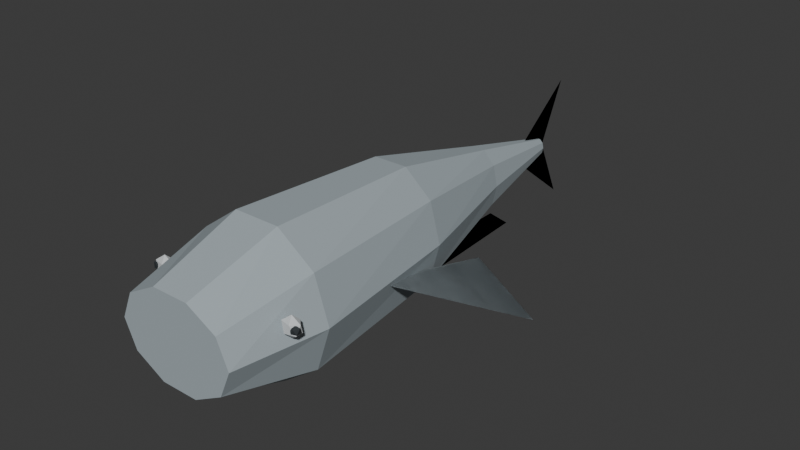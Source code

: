 # Source: Sengarat.blend  (saved by Blender 5.2.44; exported with 4.5.12 LTS)
import bpy
from mathutils import Matrix  # noqa: F401  (used for matrix-valued properties, if any)

bpy.ops.wm.read_factory_settings(use_empty=True)
scene = bpy.context.scene
scene.name = 'Scene'

# ---- collections
col_collection = bpy.data.collections.new('Collection'); scene.collection.children.link(col_collection)

# ---- materials (node trees are filled in below, after node groups)
mat_sengaratskin = bpy.data.materials.new('SengaratSkin')
mat_sengaratskin.diffuse_color = (0.37, 0.43, 0.46, 1.0)
mat_sengaratfins = bpy.data.materials.new('SengaratFins')
mat_sengaratfins.diffuse_color = (0.2516, 0.2924, 0.3128, 1.0)
mat_sengaratbelly = bpy.data.materials.new('SengaratBelly')
mat_sengaratbelly.diffuse_color = (0.615, 0.645, 0.66, 1.0)
mat_rockfishink = bpy.data.materials.new('RockFishInk')
mat_rockfishink.diffuse_color = (0.024, 0.031, 0.035, 1.0)

# ---- material node trees
mat_sengaratskin.use_nodes = True; mat_sengaratskin.node_tree.nodes.clear()
_N = mat_sengaratskin.node_tree.nodes; _L = mat_sengaratskin.node_tree.links
n0 = _N.new('ShaderNodeBsdfPrincipled'); n0.name = 'Principled BSDF'; n0.location = (-200, 100)
n0.inputs[0].default_value = (0.37, 0.43, 0.46, 1.0)
n0.inputs[2].default_value = 0.78
n0.inputs[10].default_value = 0.005
n1 = _N.new('ShaderNodeOutputMaterial'); n1.name = 'Material Output'; n1.location = (200, 100)
_L.new(n0.outputs[0], n1.inputs[0])
n1.is_active_output = True
mat_sengaratfins.use_nodes = True; mat_sengaratfins.node_tree.nodes.clear()
_N = mat_sengaratfins.node_tree.nodes; _L = mat_sengaratfins.node_tree.links
n0 = _N.new('ShaderNodeBsdfPrincipled'); n0.name = 'Principled BSDF'; n0.location = (-200, 100)
n0.inputs[0].default_value = (0.2516, 0.2924, 0.3128, 1.0)
n0.inputs[2].default_value = 0.78
n0.inputs[10].default_value = 0.005
n1 = _N.new('ShaderNodeOutputMaterial'); n1.name = 'Material Output'; n1.location = (200, 100)
_L.new(n0.outputs[0], n1.inputs[0])
n1.is_active_output = True
mat_sengaratbelly.use_nodes = True; mat_sengaratbelly.node_tree.nodes.clear()
_N = mat_sengaratbelly.node_tree.nodes; _L = mat_sengaratbelly.node_tree.links
n0 = _N.new('ShaderNodeBsdfPrincipled'); n0.name = 'Principled BSDF'; n0.location = (-200, 100)
n0.inputs[0].default_value = (0.615, 0.645, 0.66, 1.0)
n0.inputs[2].default_value = 0.78
n0.inputs[10].default_value = 0.005
n1 = _N.new('ShaderNodeOutputMaterial'); n1.name = 'Material Output'; n1.location = (200, 100)
_L.new(n0.outputs[0], n1.inputs[0])
n1.is_active_output = True
mat_rockfishink.use_nodes = True; mat_rockfishink.node_tree.nodes.clear()
_N = mat_rockfishink.node_tree.nodes; _L = mat_rockfishink.node_tree.links
n0 = _N.new('ShaderNodeBsdfPrincipled'); n0.name = 'Principled BSDF'; n0.location = (-200, 100)
n0.inputs[0].default_value = (0.024, 0.031, 0.035, 1.0)
n0.inputs[2].default_value = 0.78
n0.inputs[10].default_value = 0.005
n1 = _N.new('ShaderNodeOutputMaterial'); n1.name = 'Material Output'; n1.location = (200, 100)
_L.new(n0.outputs[0], n1.inputs[0])
n1.is_active_output = True

# ---- world
world_world = bpy.data.worlds.new('World'); scene.world = world_world
world_world.use_nodes = True; world_world.node_tree.nodes.clear()
_N = world_world.node_tree.nodes; _L = world_world.node_tree.links
n0 = _N.new('ShaderNodeOutputWorld'); n0.name = 'World Output'; n0.location = (200, 100)
n1 = _N.new('ShaderNodeBackground'); n1.name = 'Background'; n1.location = (-200, 100)
n1.inputs[0].default_value = (0.05088, 0.05088, 0.05088, 1.0)
_L.new(n1.outputs[0], n0.inputs[0])
n0.is_active_output = True
world_world.color = (0.05088, 0.05088, 0.05088)
world_world.sun_shadow_jitter_overblur = 0.0

# ---- meshes
me_body = bpy.data.meshes.new('Body')
me_body.from_pydata([(0.16, -0.62, 0.225), (0.1294, -0.62, 0.2955), (0.04944, -0.62, 0.3391), (-0.04944, -0.62, 0.3391), (-0.1294, -0.62, 0.2955), (-0.16, -0.62, 0.225), (-0.1294, -0.62, 0.1545), (-0.04944, -0.62, 0.1109), (0.04944, -0.62, 0.1109), (0.1294, -0.62, 0.1545), (0.2, -0.38, 0.225), (0.1618, -0.38, 0.3426), (0.0618, -0.38, 0.4152), (-0.0618, -0.38, 0.4152), (-0.1618, -0.38, 0.3426), (-0.2, -0.38, 0.225), (-0.1618, -0.38, 0.1074), (-0.0618, -0.38, 0.03479), (0.0618, -0.38, 0.03479), (0.1618, -0.38, 0.1074), (0.15, 0.05, 0.225), (0.1214, 0.05, 0.3308), (0.04635, 0.05, 0.3962), (-0.04635, 0.05, 0.3962), (-0.1214, 0.05, 0.3308), (-0.15, 0.05, 0.225), (-0.1214, 0.05, 0.1192), (-0.04635, 0.05, 0.05381), (0.04635, 0.05, 0.05381), (0.1214, 0.05, 0.1192), (0.065, 0.4, 0.225), (0.05259, 0.4, 0.2808), (0.02009, 0.4, 0.3154), (-0.02009, 0.4, 0.3154), (-0.05259, 0.4, 0.2808), (-0.065, 0.4, 0.225), (-0.05259, 0.4, 0.1692), (-0.02009, 0.4, 0.1346), (0.02009, 0.4, 0.1346), (0.05259, 0.4, 0.1692), (0.018, 0.69, 0.225), (0.01456, 0.69, 0.2397), (0.005562, 0.69, 0.2488), (-0.005562, 0.69, 0.2488), (-0.01456, 0.69, 0.2397), (-0.018, 0.69, 0.225), (-0.01456, 0.69, 0.2103), (-0.005562, 0.69, 0.2012), (0.005562, 0.69, 0.2012), (0.01456, 0.69, 0.2103)], [], [(9, 8, 7, 6, 5, 4, 3, 2, 1, 0), (40, 41, 42, 43, 44, 45, 46, 47, 48, 49), (0, 1, 11, 10), (1, 2, 12, 11), (2, 3, 13, 12), (3, 4, 14, 13), (4, 5, 15, 14), (5, 6, 16, 15), (6, 7, 17, 16), (7, 8, 18, 17), (8, 9, 19, 18), (9, 0, 10, 19), (10, 11, 21, 20), (11, 12, 22, 21), (12, 13, 23, 22), (13, 14, 24, 23), (14, 15, 25, 24), (15, 16, 26, 25), (16, 17, 27, 26), (17, 18, 28, 27), (18, 19, 29, 28), (19, 10, 20, 29), (20, 21, 31, 30), (21, 22, 32, 31), (22, 23, 33, 32), (23, 24, 34, 33), (24, 25, 35, 34), (25, 26, 36, 35), (26, 27, 37, 36), (27, 28, 38, 37), (28, 29, 39, 38), (29, 20, 30, 39), (30, 31, 41, 40), (31, 32, 42, 41), (32, 33, 43, 42), (33, 34, 44, 43), (34, 35, 45, 44), (35, 36, 46, 45), (36, 37, 47, 46), (37, 38, 48, 47), (38, 39, 49, 48), (39, 30, 40, 49)])
me_body.materials.append(mat_sengaratskin)
me_body.update()
me_longanalfin = bpy.data.meshes.new('LongAnalFin')
me_longanalfin.from_pydata([(0.0, -0.12, 0.1), (0.0, 0.47, 0.1), (0.0, 0.55, 0.04), (0.0, 0.03, 0.015)], [], [(0, 1, 2, 3), (3, 2, 1, 0)])
me_longanalfin.materials.append(mat_sengaratfins)
me_longanalfin.update()
me_pectoral_1 = bpy.data.meshes.new('Pectoral-1')
me_pectoral_1.from_pydata([(-0.14, -0.18, 0.225), (-0.4, 0.08, 0.105), (-0.15, 0.21, 0.125)], [], [(0, 1, 2), (2, 1, 0)])
me_pectoral_1.materials.append(mat_sengaratfins)
me_pectoral_1.update()
me_pectoral1 = bpy.data.meshes.new('Pectoral1')
me_pectoral1.from_pydata([(0.14, -0.18, 0.225), (0.4, 0.08, 0.105), (0.15, 0.21, 0.125)], [], [(0, 1, 2), (2, 1, 0)])
me_pectoral1.materials.append(mat_sengaratfins)
me_pectoral1.update()
me_tailfin = bpy.data.meshes.new('TailFin')
me_tailfin.from_pydata([(0.0, 0.0, 0.0), (0.0, 0.22, 0.17), (0.0, 0.14, 0.0), (0.0, 0.22, -0.17)], [], [(0, 1, 2, 3), (3, 2, 1, 0)])
me_tailfin.materials.append(mat_sengaratfins)
me_tailfin.update()
me_eye_1 = bpy.data.meshes.new('Eye-1')
me_eye_1.from_pydata([(0.0, 0.0, -0.027), (0.01954, -0.009936, -0.01207), (-0.007462, -0.01608, -0.01207), (-0.02415, 0.0, -0.01207), (-0.007462, 0.01608, -0.01207), (0.01954, 0.009936, -0.01207), (0.007462, -0.01608, 0.01207), (-0.01954, -0.009936, 0.01207), (-0.01954, 0.009936, 0.01207), (0.007462, 0.01608, 0.01207), (0.02415, 0.0, 0.01207), (0.0, 0.0, 0.027)], [], [(0, 1, 2), (1, 0, 5), (0, 2, 3), (0, 3, 4), (0, 4, 5), (1, 5, 10), (2, 1, 6), (3, 2, 7), (4, 3, 8), (5, 4, 9), (1, 10, 6), (2, 6, 7), (3, 7, 8), (4, 8, 9), (5, 9, 10), (6, 10, 11), (7, 6, 11), (8, 7, 11), (9, 8, 11), (10, 9, 11)])
_uv = me_eye_1.uv_layers.new(name='UVMap')
_uv.uv.foreach_set('vector', [0.1818, 0.0, 0.2727, 0.1575, 0.09091, 0.1575, 0.2727, 0.1575, 0.3636, 0.0, 0.4545, 0.1575, 0.9091, 0.0, 1.0, 0.1575, 0.8182, 0.1575, 0.7273, 0.0, 0.8182, 0.1575, 0.6364, 0.1575, 0.5455, 0.0, 0.6364, 0.1575, 0.4545, 0.1575, 0.2727, 0.1575, 0.4545, 0.1575, 0.3636, 0.3149, 0.09091, 0.1575, 0.2727, 0.1575, 0.1818, 0.3149, 0.8182, 0.1575, 1.0, 0.1575, 0.9091, 0.3149, 0.6364, 0.1575, 0.8182, 0.1575, 0.7273, 0.3149, 0.4545, 0.1575, 0.6364, 0.1575, 0.5455, 0.3149, 0.2727, 0.1575, 0.3636, 0.3149, 0.1818, 0.3149, 0.09091, 0.1575, 0.1818, 0.3149, 0.0, 0.3149, 0.8182, 0.1575, 0.9091, 0.3149, 0.7273, 0.3149, 0.6364, 0.1575, 0.7273, 0.3149, 0.5455, 0.3149, 0.4545, 0.1575, 0.5455, 0.3149, 0.3636, 0.3149, 0.1818, 0.3149, 0.3636, 0.3149, 0.2727, 0.4724, 0.0, 0.3149, 0.1818, 0.3149, 0.09091, 0.4724, 0.7273, 0.3149, 0.9091, 0.3149, 0.8182, 0.4724, 0.5455, 0.3149, 0.7273, 0.3149, 0.6364, 0.4724, 0.3636, 0.3149, 0.5455, 0.3149, 0.4545, 0.4724])
me_eye_1.materials.append(mat_sengaratbelly)
me_eye_1.update()
me_pupil_1 = bpy.data.meshes.new('Pupil-1')
me_pupil_1.from_pydata([(0.0, 0.0, -0.01296), (0.009378, -0.006813, -0.005796), (-0.003582, -0.01102, -0.005796), (-0.01159, 0.0, -0.005796), (-0.003582, 0.01102, -0.005796), (0.009378, 0.006813, -0.005796), (0.003582, -0.01102, 0.005796), (-0.009378, -0.006813, 0.005796), (-0.009378, 0.006813, 0.005796), (0.003582, 0.01102, 0.005796), (0.01159, 0.0, 0.005796), (0.0, 0.0, 0.01296)], [], [(0, 1, 2), (1, 0, 5), (0, 2, 3), (0, 3, 4), (0, 4, 5), (1, 5, 10), (2, 1, 6), (3, 2, 7), (4, 3, 8), (5, 4, 9), (1, 10, 6), (2, 6, 7), (3, 7, 8), (4, 8, 9), (5, 9, 10), (6, 10, 11), (7, 6, 11), (8, 7, 11), (9, 8, 11), (10, 9, 11)])
_uv = me_pupil_1.uv_layers.new(name='UVMap')
_uv.uv.foreach_set('vector', [0.1818, 0.0, 0.2727, 0.1575, 0.09091, 0.1575, 0.2727, 0.1575, 0.3636, 0.0, 0.4545, 0.1575, 0.9091, 0.0, 1.0, 0.1575, 0.8182, 0.1575, 0.7273, 0.0, 0.8182, 0.1575, 0.6364, 0.1575, 0.5455, 0.0, 0.6364, 0.1575, 0.4545, 0.1575, 0.2727, 0.1575, 0.4545, 0.1575, 0.3636, 0.3149, 0.09091, 0.1575, 0.2727, 0.1575, 0.1818, 0.3149, 0.8182, 0.1575, 1.0, 0.1575, 0.9091, 0.3149, 0.6364, 0.1575, 0.8182, 0.1575, 0.7273, 0.3149, 0.4545, 0.1575, 0.6364, 0.1575, 0.5455, 0.3149, 0.2727, 0.1575, 0.3636, 0.3149, 0.1818, 0.3149, 0.09091, 0.1575, 0.1818, 0.3149, 0.0, 0.3149, 0.8182, 0.1575, 0.9091, 0.3149, 0.7273, 0.3149, 0.6364, 0.1575, 0.7273, 0.3149, 0.5455, 0.3149, 0.4545, 0.1575, 0.5455, 0.3149, 0.3636, 0.3149, 0.1818, 0.3149, 0.3636, 0.3149, 0.2727, 0.4724, 0.0, 0.3149, 0.1818, 0.3149, 0.09091, 0.4724, 0.7273, 0.3149, 0.9091, 0.3149, 0.8182, 0.4724, 0.5455, 0.3149, 0.7273, 0.3149, 0.6364, 0.4724, 0.3636, 0.3149, 0.5455, 0.3149, 0.4545, 0.4724])
me_pupil_1.materials.append(mat_rockfishink)
me_pupil_1.update()
me_eye1 = bpy.data.meshes.new('Eye1')
me_eye1.from_pydata([(0.0, 0.0, -0.027), (0.01954, -0.009936, -0.01207), (-0.007462, -0.01608, -0.01207), (-0.02415, 0.0, -0.01207), (-0.007462, 0.01608, -0.01207), (0.01954, 0.009936, -0.01207), (0.007462, -0.01608, 0.01207), (-0.01954, -0.009936, 0.01207), (-0.01954, 0.009936, 0.01207), (0.007462, 0.01608, 0.01207), (0.02415, 0.0, 0.01207), (0.0, 0.0, 0.027)], [], [(0, 1, 2), (1, 0, 5), (0, 2, 3), (0, 3, 4), (0, 4, 5), (1, 5, 10), (2, 1, 6), (3, 2, 7), (4, 3, 8), (5, 4, 9), (1, 10, 6), (2, 6, 7), (3, 7, 8), (4, 8, 9), (5, 9, 10), (6, 10, 11), (7, 6, 11), (8, 7, 11), (9, 8, 11), (10, 9, 11)])
_uv = me_eye1.uv_layers.new(name='UVMap')
_uv.uv.foreach_set('vector', [0.1818, 0.0, 0.2727, 0.1575, 0.09091, 0.1575, 0.2727, 0.1575, 0.3636, 0.0, 0.4545, 0.1575, 0.9091, 0.0, 1.0, 0.1575, 0.8182, 0.1575, 0.7273, 0.0, 0.8182, 0.1575, 0.6364, 0.1575, 0.5455, 0.0, 0.6364, 0.1575, 0.4545, 0.1575, 0.2727, 0.1575, 0.4545, 0.1575, 0.3636, 0.3149, 0.09091, 0.1575, 0.2727, 0.1575, 0.1818, 0.3149, 0.8182, 0.1575, 1.0, 0.1575, 0.9091, 0.3149, 0.6364, 0.1575, 0.8182, 0.1575, 0.7273, 0.3149, 0.4545, 0.1575, 0.6364, 0.1575, 0.5455, 0.3149, 0.2727, 0.1575, 0.3636, 0.3149, 0.1818, 0.3149, 0.09091, 0.1575, 0.1818, 0.3149, 0.0, 0.3149, 0.8182, 0.1575, 0.9091, 0.3149, 0.7273, 0.3149, 0.6364, 0.1575, 0.7273, 0.3149, 0.5455, 0.3149, 0.4545, 0.1575, 0.5455, 0.3149, 0.3636, 0.3149, 0.1818, 0.3149, 0.3636, 0.3149, 0.2727, 0.4724, 0.0, 0.3149, 0.1818, 0.3149, 0.09091, 0.4724, 0.7273, 0.3149, 0.9091, 0.3149, 0.8182, 0.4724, 0.5455, 0.3149, 0.7273, 0.3149, 0.6364, 0.4724, 0.3636, 0.3149, 0.5455, 0.3149, 0.4545, 0.4724])
me_eye1.materials.append(mat_sengaratbelly)
me_eye1.update()
me_pupil1 = bpy.data.meshes.new('Pupil1')
me_pupil1.from_pydata([(0.0, 0.0, -0.01296), (0.009378, -0.006813, -0.005796), (-0.003582, -0.01102, -0.005796), (-0.01159, 0.0, -0.005796), (-0.003582, 0.01102, -0.005796), (0.009378, 0.006813, -0.005796), (0.003582, -0.01102, 0.005796), (-0.009378, -0.006813, 0.005796), (-0.009378, 0.006813, 0.005796), (0.003582, 0.01102, 0.005796), (0.01159, 0.0, 0.005796), (0.0, 0.0, 0.01296)], [], [(0, 1, 2), (1, 0, 5), (0, 2, 3), (0, 3, 4), (0, 4, 5), (1, 5, 10), (2, 1, 6), (3, 2, 7), (4, 3, 8), (5, 4, 9), (1, 10, 6), (2, 6, 7), (3, 7, 8), (4, 8, 9), (5, 9, 10), (6, 10, 11), (7, 6, 11), (8, 7, 11), (9, 8, 11), (10, 9, 11)])
_uv = me_pupil1.uv_layers.new(name='UVMap')
_uv.uv.foreach_set('vector', [0.1818, 0.0, 0.2727, 0.1575, 0.09091, 0.1575, 0.2727, 0.1575, 0.3636, 0.0, 0.4545, 0.1575, 0.9091, 0.0, 1.0, 0.1575, 0.8182, 0.1575, 0.7273, 0.0, 0.8182, 0.1575, 0.6364, 0.1575, 0.5455, 0.0, 0.6364, 0.1575, 0.4545, 0.1575, 0.2727, 0.1575, 0.4545, 0.1575, 0.3636, 0.3149, 0.09091, 0.1575, 0.2727, 0.1575, 0.1818, 0.3149, 0.8182, 0.1575, 1.0, 0.1575, 0.9091, 0.3149, 0.6364, 0.1575, 0.8182, 0.1575, 0.7273, 0.3149, 0.4545, 0.1575, 0.6364, 0.1575, 0.5455, 0.3149, 0.2727, 0.1575, 0.3636, 0.3149, 0.1818, 0.3149, 0.09091, 0.1575, 0.1818, 0.3149, 0.0, 0.3149, 0.8182, 0.1575, 0.9091, 0.3149, 0.7273, 0.3149, 0.6364, 0.1575, 0.7273, 0.3149, 0.5455, 0.3149, 0.4545, 0.1575, 0.5455, 0.3149, 0.3636, 0.3149, 0.1818, 0.3149, 0.3636, 0.3149, 0.2727, 0.4724, 0.0, 0.3149, 0.1818, 0.3149, 0.09091, 0.4724, 0.7273, 0.3149, 0.9091, 0.3149, 0.8182, 0.4724, 0.5455, 0.3149, 0.7273, 0.3149, 0.6364, 0.4724, 0.3636, 0.3149, 0.5455, 0.3149, 0.4545, 0.4724])
me_pupil1.materials.append(mat_rockfishink)
me_pupil1.update()

# ---- objects
ob_sengarat = bpy.data.objects.new('Sengarat', None)
ob_body = bpy.data.objects.new('Body', me_body)
ob_longanalfin = bpy.data.objects.new('LongAnalFin', me_longanalfin)
ob_pectoral_1 = bpy.data.objects.new('Pectoral-1', me_pectoral_1)
ob_pectoral1 = bpy.data.objects.new('Pectoral1', me_pectoral1)
ob_tail = bpy.data.objects.new('Tail', None)
ob_tailfin = bpy.data.objects.new('TailFin', me_tailfin)
ob_grip = bpy.data.objects.new('Grip', None)
ob_hook = bpy.data.objects.new('Hook', None)
ob_eye_1 = bpy.data.objects.new('Eye-1', me_eye_1)
ob_pupil_1 = bpy.data.objects.new('Pupil-1', me_pupil_1)
ob_eye1 = bpy.data.objects.new('Eye1', me_eye1)
ob_pupil1 = bpy.data.objects.new('Pupil1', me_pupil1)

# ---- transforms, parenting, visibility, modifiers, constraints
ob_sengarat.location = (0.0, 0.0, 0.0)
ob_body.parent = ob_sengarat
ob_body.location = (0.0, 0.0, 0.0)
ob_longanalfin.parent = ob_sengarat
ob_longanalfin.location = (0.0, 0.0, 0.0)
ob_pectoral_1.parent = ob_sengarat
ob_pectoral_1.location = (0.0, 0.0, 0.0)
ob_pectoral1.parent = ob_sengarat
ob_pectoral1.location = (0.0, 0.0, 0.0)
ob_tail.parent = ob_sengarat
ob_tail.location = (0.0, 0.5704, 0.225)
ob_tailfin.parent = ob_tail
ob_tailfin.location = (0.0, 0.0, 0.0)
ob_grip.parent = ob_sengarat
ob_grip.location = (0.0, 0.0, 0.0)
ob_hook.parent = ob_sengarat
ob_hook.location = (0.0, -0.75, 0.225)
ob_eye_1.parent = ob_sengarat
ob_eye_1.location = (-0.192, -0.4774, 0.275)
ob_pupil_1.parent = ob_sengarat
ob_pupil_1.location = (-0.2069, -0.4828, 0.275)
ob_eye1.parent = ob_sengarat
ob_eye1.location = (0.192, -0.4774, 0.275)
ob_pupil1.parent = ob_sengarat
ob_pupil1.location = (0.2069, -0.4828, 0.275)

# ---- collection membership
scene.collection.objects.link(ob_sengarat)
scene.collection.objects.link(ob_body)
scene.collection.objects.link(ob_longanalfin)
scene.collection.objects.link(ob_pectoral_1)
scene.collection.objects.link(ob_pectoral1)
scene.collection.objects.link(ob_tail)
scene.collection.objects.link(ob_tailfin)
scene.collection.objects.link(ob_grip)
scene.collection.objects.link(ob_hook)
col_collection.objects.link(ob_eye_1)
col_collection.objects.link(ob_pupil_1)
col_collection.objects.link(ob_eye1)
col_collection.objects.link(ob_pupil1)

# ---- scene / render settings (as saved in the file)
scene.frame_start = 1; scene.frame_end = 250; scene.frame_set(1)
scene.render.engine = 'BLENDER_EEVEE_NEXT'
scene.render.bake_bias = 0.0
scene.render.bake_samples = 0
scene.render.compositor_device = 'GPU'
scene.eevee.use_volume_custom_range = False
scene.eevee.fast_gi_thickness_near = 0.1
scene.eevee.fast_gi_thickness_far = 0.0
scene.eevee.ray_tracing_options.screen_trace_thickness = 0.1
bpy.context.view_layer.update()

# ---- added for rendering (the .blend has no active camera and no usable light): camera, sun
cam_auto = bpy.data.cameras.new('AutoCamera')
cam_auto.lens = 50.0
cam_auto.sensor_width = 36.0
cam_auto.clip_end = 1000.0
ob_auto_camera = bpy.data.objects.new('AutoCamera', cam_auto)
scene.collection.objects.link(ob_auto_camera)
ob_auto_camera.location = (1.54526, -1.76912, 1.45132)
ob_auto_camera.rotation_euler = (1.09748, -7.21219e-08, 0.694738)
scene.camera = ob_auto_camera
light_auto_sun = bpy.data.lights.new('AutoSun', 'SUN')
light_auto_sun.energy = 3.0
light_auto_sun.angle = 0.0523599
ob_auto_sun = bpy.data.objects.new('AutoSun', light_auto_sun)
scene.collection.objects.link(ob_auto_sun)
ob_auto_sun.rotation_euler = (0.872665, 0.174533, 0.523599)
bpy.context.view_layer.update()
